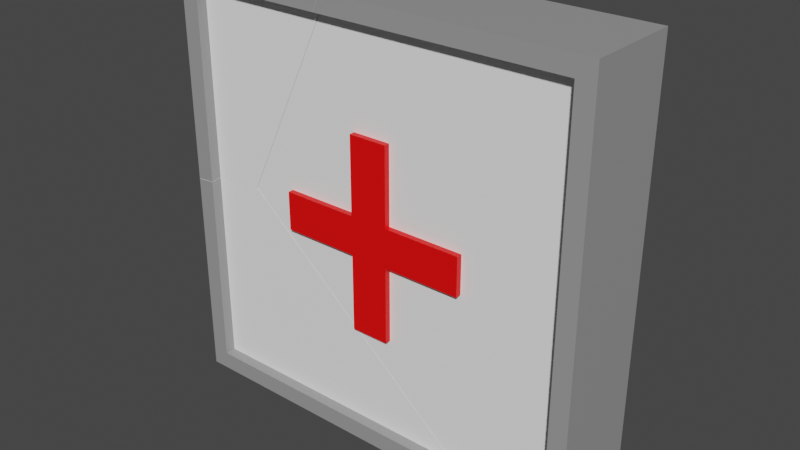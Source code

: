 # Source: Medicine_Cabinet_Broken_1.blend  (saved by Blender 2.82.7; exported with 4.5.12 LTS)
import bpy
from mathutils import Matrix  # noqa: F401  (used for matrix-valued properties, if any)

bpy.ops.wm.read_factory_settings(use_empty=True)
scene = bpy.context.scene
scene.name = 'Scene'

# ---- collections
col_collection = bpy.data.collections.new('Collection'); scene.collection.children.link(col_collection)

# ---- materials (node trees are filled in below, after node groups)
mat_material = bpy.data.materials.new('Material')
mat_material.alpha_threshold = 0.0
mat_material.use_transparent_shadow = False
mat_material.line_color = (0.0, 0.0, 0.0, 1.0)
mat_material_001 = bpy.data.materials.new('Material.001')
mat_material_001.use_transparent_shadow = False
mat_material_002 = bpy.data.materials.new('Material.002')
mat_material_002.use_transparent_shadow = False

# ---- material node trees
mat_material.use_nodes = True; mat_material.node_tree.nodes.clear()
_N = mat_material.node_tree.nodes; _L = mat_material.node_tree.links
n0 = _N.new('ShaderNodeOutputMaterial'); n0.name = 'Material Output'; n0.location = (300, 300)
n1 = _N.new('ShaderNodeBsdfPrincipled'); n1.name = 'Principled BSDF'; n1.location = (10, 300)
n1.distribution = 'GGX'
n1.subsurface_method = 'BURLEY'
n1.inputs[0].default_value = (1.0, 1.0, 1.0, 1.0)
n1.inputs[2].default_value = 0.4
n1.inputs[3].default_value = 1.45
n1.inputs[27].default_value = (0.0, 0.0, 0.0, 1.0)
n1.inputs[28].default_value = 1.0
_L.new(n1.outputs[0], n0.inputs[0])
n0.is_active_output = True
mat_material_001.use_nodes = True; mat_material_001.node_tree.nodes.clear()
_N = mat_material_001.node_tree.nodes; _L = mat_material_001.node_tree.links
n0 = _N.new('ShaderNodeOutputMaterial'); n0.name = 'Material Output'; n0.location = (300, 300)
n1 = _N.new('ShaderNodeBsdfPrincipled'); n1.name = 'Principled BSDF'; n1.location = (10, 300)
n1.distribution = 'GGX'
n1.subsurface_method = 'BURLEY'
n1.inputs[0].default_value = (0.3185, 0.3185, 0.3185, 1.0)
n1.inputs[3].default_value = 1.45
n1.inputs[27].default_value = (0.0, 0.0, 0.0, 1.0)
n1.inputs[28].default_value = 1.0
_L.new(n1.outputs[0], n0.inputs[0])
n0.is_active_output = True
mat_material_002.use_nodes = True; mat_material_002.node_tree.nodes.clear()
_N = mat_material_002.node_tree.nodes; _L = mat_material_002.node_tree.links
n0 = _N.new('ShaderNodeOutputMaterial'); n0.name = 'Material Output'; n0.location = (300, 300)
n1 = _N.new('ShaderNodeBsdfPrincipled'); n1.name = 'Principled BSDF'; n1.location = (10, 300)
n1.distribution = 'GGX'
n1.subsurface_method = 'BURLEY'
n1.inputs[0].default_value = (1.0, 0.0, 0.0, 1.0)
n1.inputs[3].default_value = 1.45
n1.inputs[27].default_value = (0.0, 0.0, 0.0, 1.0)
n1.inputs[28].default_value = 1.0
_L.new(n1.outputs[0], n0.inputs[0])
n0.is_active_output = True

# ---- world
world_world = bpy.data.worlds.new('World'); scene.world = world_world
world_world.use_nodes = True; world_world.node_tree.nodes.clear()
_N = world_world.node_tree.nodes; _L = world_world.node_tree.links
n0 = _N.new('ShaderNodeOutputWorld'); n0.name = 'World Output'; n0.location = (300, 300)
n1 = _N.new('ShaderNodeBackground'); n1.name = 'Background'; n1.location = (10, 300)
n1.inputs[0].default_value = (0.05088, 0.05088, 0.05088, 1.0)
_L.new(n1.outputs[0], n0.inputs[0])
n0.is_active_output = True
world_world.color = (0.05088, 0.05088, 0.05088)
world_world.use_sun_shadow = False
world_world.sun_shadow_jitter_overblur = 0.0

# ---- meshes
me_cube_cell_003 = bpy.data.meshes.new('Cube_cell.003')
me_cube_cell_003.from_pydata([(-1.0, 1.0, -0.2249), (-0.9156, 0.9156, 0.1741), (-1.0, 1.0, 0.2249), (-0.9156, 0.9156, 0.2249), (-0.2477, 0.9156, 0.2249), (-0.2071, 1.0, 0.2249), (-0.6761, 0.08799, -0.2249), (-1.0, 0.0621, -0.2249), (-0.2381, 1.0, -0.2249), (-1.0, 0.0007812, 0.2249), (-0.2512, 0.9156, 0.1741), (-0.9156, 0.01448, 0.1741), (-0.6744, 0.03391, 0.1741), (-0.9156, 0.007585, 0.2249), (-0.2071, 1.0, 0.2249), (-0.2477, 0.9156, 0.2249), (-1.0, 0.0621, -0.2249), (-0.6761, 0.08799, -0.2249), (-0.2381, 1.0, -0.2249), (-1.0, 0.0007812, 0.2249), (-0.9156, 0.007585, 0.2249), (-0.2512, 0.9156, 0.1741), (-0.9156, 0.01448, 0.1741), (-0.6744, 0.03391, 0.1741)], [], [(1, 21, 15, 3), (0, 2, 14, 18), (1, 22, 23, 21), (16, 19, 2, 0), (18, 17, 16, 0), (12, 6, 8, 5, 4, 10), (12, 11, 13, 9, 7, 6), (20, 22, 1, 3), (19, 20, 3, 15, 14, 2)])
me_cube_cell_003.polygons.foreach_set('material_index', [1, 1, 0, 0, 1, 0, 0, 1, 1])
_k = set([(4, 5), (4, 10), (5, 8), (6, 7), (6, 8), (7, 9), (9, 13), (10, 12), (11, 12), (11, 13), (14, 15), (14, 18), (15, 21), (16, 17), (16, 19), (17, 18), (19, 20), (20, 22), (21, 23), (22, 23)])
me_cube_cell_003.attributes.new('sharp_edge', 'BOOLEAN', 'EDGE').data.foreach_set('value', [ (min(e.vertices), max(e.vertices)) in _k for e in me_cube_cell_003.edges])
_uv = me_cube_cell_003.uv_layers.new(name='UVMap')
_uv.uv.foreach_set('vector', [0.6144, 0.9894, 0.6144, 0.9064, 0.6144, 0.906, 0.6144, 0.9894, 0.875, 0.5, 0.875, 0.75, 0.7759, 0.75, 0.7798, 0.5, 0.6144, 0.9894, 0.5018, 0.9894, 0.5042, 0.9593, 0.6144, 0.9064, 0.5078, 0.25, 0.5001, 0.0, 0.625, 0.0, 0.625, 0.25, 0.625, 0.3452, 0.511, 0.2905, 0.5078, 0.25, 0.625, 0.25, 0.1828, 0.0, 0.9087, 0.0, 0.9518, 0.04342, 0.9515, 0.8613, 0.8695, 0.7792, 0.8695, 0.687, 1.0, 0.8172, 0.3588, 0.1758, 0.3583, 0.2675, 0.1338, 0.04296, 0.9085, 0.1345, 1.0, 0.09129, 0.5009, 0.9894, 0.5018, 0.9894, 0.6144, 0.9894, 0.6144, 0.9894, 0.5001, 1.0, 0.5009, 0.9894, 0.6144, 0.9894, 0.6144, 0.906, 0.625, 0.9009, 0.625, 1.0])
me_cube_cell_003.materials.append(mat_material)
me_cube_cell_003.materials.append(mat_material_001)
me_cube_cell_003.materials.append(mat_material_002)
me_cube_cell_003.use_remesh_fix_poles = True
me_cube_cell_003.use_remesh_preserve_attributes = False
me_cube_cell_003.use_mirror_vertex_groups = False
me_cube_cell_003.update()
me_cube_cell_004 = bpy.data.meshes.new('Cube_cell.004')
me_cube_cell_004.from_pydata([(-0.45, -0.09, 0.2006), (0.45, -0.09, 0.2006), (0.45, 0.09, 0.2006), (-0.45, 0.09, 0.2006), (-0.09, 0.45, 0.2006), (-0.09, -0.45, 0.2006), (0.09, -0.45, 0.2006), (0.09, 0.45, 0.2006), (1.0, 1.0, -0.2249), (1.0, -1.0, -0.2249), (0.9156, 0.9156, 0.1741), (0.9156, -0.9156, 0.1741), (1.0, 1.0, 0.2249), (1.0, -1.0, 0.2249), (0.9156, 0.9156, 0.2249), (0.9156, -0.9156, 0.2249), (0.09, 0.45, 0.1741), (-0.09, 0.45, 0.1741), (-0.09, -0.45, 0.1741), (0.09, -0.45, 0.1741), (0.09, 0.09, 0.1741), (0.45, 0.09, 0.1741), (0.09, -0.09, 0.2006), (-0.09, -0.09, 0.2006), (0.09, 0.09, 0.2006), (-0.09, 0.09, 0.2006), (-0.45, 0.09, 0.1741), (-0.45, -0.09, 0.1741), (-0.09, -0.09, 0.1741), (0.45, -0.09, 0.1741), (0.09, -0.09, 0.1741), (-0.09, 0.09, 0.1741), (-0.2456, 0.9156, 0.2249), (-0.2231, 0.9625, 0.2249), (-0.205, 1.0, 0.2249), (-0.63, 0.1809, -0.2249), (-0.6747, 0.08782, -0.2249), (0.5974, -1.0, -0.2249), (-0.2359, 1.0, -0.2249), (-0.2475, 0.9156, 0.1979), (-0.2491, 0.9156, 0.1741), (-0.6728, 0.03326, 0.1741), (-0.269, 0.8743, 0.1741), (0.4291, -0.9156, 0.2249), (0.5278, -1.0, 0.2249), (0.4369, -0.9156, 0.1741), (-0.2456, 0.9156, 0.2249), (-0.2231, 0.9625, 0.2249), (-0.205, 1.0, 0.2249), (-0.63, 0.1809, -0.2249), (-0.6747, 0.08782, -0.2249), (0.5974, -1.0, -0.2249), (-0.2359, 1.0, -0.2249), (-0.2475, 0.9156, 0.1979), (-0.2491, 0.9156, 0.1741), (-0.269, 0.8743, 0.1741), (-0.6728, 0.03326, 0.1741), (0.5278, -1.0, 0.2249), (0.4291, -0.9156, 0.2249), (0.4369, -0.9156, 0.1741)], [], [(1, 22, 30, 29), (5, 23, 28, 18), (9, 13, 57, 37), (8, 12, 13, 9), (10, 11, 15, 14), (11, 59, 58, 15), (48, 47, 46, 14, 15, 58, 57, 13, 12), (18, 19, 6, 5), (24, 7, 4, 25, 3, 0, 23, 5, 6, 22, 1, 2), (16, 17, 4, 7), (20, 16, 7, 24), (29, 21, 2, 1), (26, 27, 0, 3), (30, 22, 6, 19), (23, 0, 27, 28), (25, 31, 26, 3), (17, 31, 25, 4), (20, 24, 2, 21), (19, 11, 10, 21, 29, 30), (56, 59, 11, 19, 18, 28, 27, 26, 31, 17, 16, 20, 21, 10, 40, 55), (36, 51, 44, 43, 45, 41), (37, 50, 49, 52, 8, 9), (41, 42, 35, 36), (53, 32, 33), (52, 48, 12, 8), (33, 34, 38, 35, 42, 54, 53), (46, 39, 40, 10, 14)])
me_cube_cell_004.polygons.foreach_set('material_index', [2, 2, 0, 1, 1, 1, 1, 2, 2, 2, 2, 2, 2, 2, 2, 2, 2, 2, 0, 0, 0, 1, 0, 0, 1, 0, 1])
_k = set([(32, 33), (32, 53), (33, 34), (34, 38), (35, 36), (35, 38), (36, 51), (37, 50), (37, 57), (39, 40), (39, 46), (40, 55), (41, 42), (41, 45), (42, 54), (43, 44), (43, 45), (44, 51), (46, 47), (47, 48), (48, 52), (49, 50), (49, 52), (53, 54), (55, 56), (56, 59), (57, 58), (58, 59)])
me_cube_cell_004.attributes.new('sharp_edge', 'BOOLEAN', 'EDGE').data.foreach_set('value', [ (min(e.vertices), max(e.vertices)) in _k for e in me_cube_cell_004.edges])
_uv = me_cube_cell_004.uv_layers.new(name='UVMap')
_uv.uv.foreach_set('vector', [0.375, 0.0, 0.475, 0.0, 0.475, 0.06839, 0.375, 0.06839, 0.375, 0.0, 0.475, 0.0, 0.475, 0.06839, 0.375, 0.06839, 0.375, 0.5, 0.375, 0.75, 0.316, 0.75, 0.3247, 0.5, 0.625, 0.5, 0.625, 0.75, 0.375, 0.75, 0.375, 0.5, 0.6144, 0.7606, 0.3856, 0.7606, 0.3856, 0.7606, 0.6144, 0.7606, 0.3856, 0.7606, 0.3856, 0.8204, 0.3856, 0.8214, 0.3856, 0.7606, 0.625, 0.9006, 0.6203, 0.9029, 0.6144, 0.9057, 0.6144, 0.7606, 0.3856, 0.7606, 0.3856, 0.8214, 0.375, 0.809, 0.375, 0.75, 0.625, 0.75, 0.375, 0.6816, 0.625, 0.6816, 0.625, 0.75, 0.375, 0.75, 0.275, 0.75, 0.625, 0.75, 0.875, 0.75, 0.275, 0.75, 0.625, 0.75, 0.875, 0.75, 0.475, 0.0, 0.375, 0.75, 0.625, 0.75, 0.475, 0.0, 0.375, 0.75, 0.625, 0.75, 0.625, 0.6816, 0.875, 0.6816, 0.875, 0.75, 0.625, 0.75, 0.275, 0.6816, 0.375, 0.6816, 0.375, 0.75, 0.275, 0.75, 0.375, 0.6816, 0.625, 0.6816, 0.625, 0.75, 0.375, 0.75, 0.625, 0.6816, 0.875, 0.6816, 0.875, 0.75, 0.625, 0.75, 0.475, 0.06839, 0.475, 0.0, 0.625, 0.75, 0.625, 0.6816, 0.475, 0.0, 0.875, 0.75, 0.4888, 0.9313, 0.475, 0.06839, 0.275, 0.75, 0.275, 0.6816, 0.375, 0.6816, 0.375, 0.75, 0.5562, 0.8863, 0.5112, 0.8863, 0.275, 0.75, 0.875, 0.75, 0.275, 0.6816, 0.275, 0.75, 0.625, 0.75, 0.625, 0.6816, 0.4437, 0.8637, 0.3856, 0.7606, 0.6144, 0.7606, 0.5113, 0.8188, 0.4888, 0.8188, 0.4888, 0.8638, 0.5042, 0.9591, 0.3856, 0.8204, 0.3856, 0.7606, 0.4437, 0.8637, 0.4437, 0.8863, 0.4887, 0.8863, 0.4888, 0.9313, 0.5113, 0.9313, 0.5112, 0.8863, 0.5562, 0.8863, 0.5562, 0.8637, 0.5113, 0.8638, 0.5113, 0.8188, 0.6144, 0.7606, 0.6144, 0.9061, 0.6093, 0.9086, 0.9096, 0.0, 0.9565, 0.9097, 0.1385, 0.09178, 0.2174, 0.09167, 0.3097, 0.184, 0.183, 0.0, 0.375, 0.4497, 0.511, 0.2907, 0.5226, 0.2962, 0.625, 0.3455, 0.625, 0.5, 0.375, 0.5, 0.183, 0.183, 1.0, 0.184, 1.0, 0.9097, 0.9096, 0.9096, 1.0, 0.1408, 0.9544, 0.09169, 1.0, 0.09175, 0.7795, 0.5, 0.7756, 0.75, 0.625, 0.75, 0.625, 0.5, 0.09175, 0.09175, 0.0917, 0.05245, 0.9086, 0.05213, 0.9097, 0.9097, 0.184, 0.184, 0.184, 0.1408, 0.1408, 0.1408, 0.6144, 0.9057, 0.6144, 0.9059, 0.6144, 0.9061, 0.6144, 0.7606, 0.6144, 0.7606])
me_cube_cell_004.materials.append(mat_material)
me_cube_cell_004.materials.append(mat_material_001)
me_cube_cell_004.materials.append(mat_material_002)
me_cube_cell_004.use_remesh_fix_poles = True
me_cube_cell_004.use_remesh_preserve_attributes = False
me_cube_cell_004.use_mirror_vertex_groups = False
me_cube_cell_004.update()
me_cube_cell_001 = bpy.data.meshes.new('Cube_cell.001')
me_cube_cell_001.from_pydata([(-1.0, -1.0, -0.2249), (-0.9156, -0.9156, 0.1741), (-1.0, -1.0, 0.2249), (-0.9156, -0.9156, 0.2249), (-1.0, -0.0009397, 0.2249), (0.5939, -1.0, -0.2249), (-0.5635, -0.01072, -0.2249), (-0.6765, 0.0858, -0.2249), (-1.0, 0.06007, -0.2249), (-0.9156, 0.01264, 0.1741), (-0.9156, 0.005744, 0.2249), (-0.6747, 0.03171, 0.1741), (0.5255, -1.0, 0.2249), (0.4622, -0.9459, 0.2249), (0.4267, -0.9156, 0.2249), (0.4344, -0.9156, 0.1741), (0.4289, -0.9156, 0.2103), (0.3464, -0.8404, 0.1741), (-1.0, -0.0009397, 0.2249), (-0.9156, 0.005744, 0.2249), (0.5939, -1.0, -0.2249), (-0.5635, -0.01072, -0.2249), (-0.6765, 0.0858, -0.2249), (-1.0, 0.06007, -0.2249), (-0.9156, 0.01264, 0.1741), (-0.6747, 0.03171, 0.1741), (0.5255, -1.0, 0.2249), (0.4622, -0.9459, 0.2249), (0.4267, -0.9156, 0.2249), (0.4344, -0.9156, 0.1741), (0.4289, -0.9156, 0.2103), (0.3464, -0.8404, 0.1741)], [], [(0, 2, 4, 23), (0, 23, 22, 21, 20), (8, 18, 19, 24, 25, 7), (1, 9, 10, 3), (11, 9, 1, 29, 31), (14, 30, 29, 1, 3), (20, 26, 2, 0), (25, 17, 6, 7), (16, 28, 13), (26, 27, 14, 3, 10, 4, 2), (13, 12, 5, 6, 17, 15, 16)])
me_cube_cell_001.polygons.foreach_set('material_index', [0, 1, 0, 1, 0, 1, 0, 0, 0, 1, 0])
_k = set([(4, 10), (4, 23), (5, 6), (5, 12), (6, 7), (7, 8), (8, 18), (9, 10), (9, 11), (11, 31), (12, 13), (13, 28), (14, 27), (14, 30), (15, 16), (15, 17), (16, 28), (17, 25), (18, 19), (19, 24), (20, 21), (20, 26), (21, 22), (22, 23), (24, 25), (26, 27), (29, 30), (29, 31)])
me_cube_cell_001.attributes.new('sharp_edge', 'BOOLEAN', 'EDGE').data.foreach_set('value', [ (min(e.vertices), max(e.vertices)) in _k for e in me_cube_cell_001.edges])
_uv = me_cube_cell_001.uv_layers.new(name='UVMap')
_uv.uv.foreach_set('vector', [0.375, 0.25, 0.375, 0.0, 0.4999, 0.0, 0.5075, 0.25, 0.375, 0.25, 0.5075, 0.25, 0.5107, 0.2904, 0.4987, 0.3046, 0.375, 0.4492, 0.2242, 0.133, 0.1343, 0.09112, 0.3589, 0.09108, 0.3595, 0.1835, 1.0, 0.1833, 1.0, 0.9096, 0.3856, 0.9894, 0.5016, 0.9894, 0.5007, 0.9894, 0.3856, 0.9894, 0.504, 0.9593, 0.5016, 0.9894, 0.3856, 0.9894, 0.3856, 0.8207, 0.395, 0.8317, 0.3856, 0.8217, 0.3856, 0.8214, 0.3856, 0.8207, 0.3856, 0.9894, 0.3856, 0.9894, 0.3242, 0.5, 0.3157, 0.75, 0.125, 0.75, 0.125, 0.5, 0.1833, 0.1833, 1.0, 0.1831, 1.0, 0.9096, 0.9096, 0.9096, 1.0, 0.1173, 0.9716, 0.09075, 1.0, 0.09074, 0.375, 0.8093, 0.3818, 0.8172, 0.3856, 0.8217, 0.3856, 0.9894, 0.5007, 0.9894, 0.4999, 1.0, 0.375, 1.0, 0.9093, 0.0, 0.9566, 0.04729, 0.956, 0.8644, 0.09041, 0.0, 0.8169, 0.0, 0.8827, 0.06571, 0.8827, 0.0])
me_cube_cell_001.materials.append(mat_material)
me_cube_cell_001.materials.append(mat_material_001)
me_cube_cell_001.materials.append(mat_material_002)
me_cube_cell_001.use_remesh_fix_poles = True
me_cube_cell_001.use_remesh_preserve_attributes = False
me_cube_cell_001.use_mirror_vertex_groups = False
me_cube_cell_001.update()

# ---- objects
ob_cube_cell = bpy.data.objects.new('Cube_cell', me_cube_cell_003)
ob_cube_cell_001 = bpy.data.objects.new('Cube_cell.001', me_cube_cell_004)
ob_cube_cell_002 = bpy.data.objects.new('Cube_cell.002', me_cube_cell_001)

# ---- transforms, parenting, visibility, modifiers, constraints
ob_cube_cell.location = (0.0, 0.0, 0.0)
ob_cube_cell.rotation_euler = (1.571, -0.0, 0.0)
ob_cube_cell.lineart.crease_threshold = 0.0
ob_cube_cell_001.location = (0.0, 0.0, 0.0)
ob_cube_cell_001.rotation_euler = (1.571, -0.0, 0.0)
ob_cube_cell_001.lineart.crease_threshold = 0.0
ob_cube_cell_002.location = (0.0, 0.0, 0.0)
ob_cube_cell_002.rotation_euler = (1.571, -0.0, 0.0)
ob_cube_cell_002.lineart.crease_threshold = 0.0

# ---- collection membership
col_collection.objects.link(ob_cube_cell)
col_collection.objects.link(ob_cube_cell_001)
col_collection.objects.link(ob_cube_cell_002)

# ---- scene / render settings (as saved in the file)
scene.frame_start = 1; scene.frame_end = 250; scene.frame_set(19)
scene.render.engine = 'BLENDER_EEVEE_NEXT'
scene.cycles.use_denoising = False
scene.cycles.samples = 128
scene.cycles.sampling_pattern = 'TABULATED_SOBOL'
scene.cycles.use_adaptive_sampling = False
scene.cycles.use_light_tree = False
scene.view_settings.view_transform = 'Filmic'
bpy.context.view_layer.update()

# ---- added for rendering (the .blend has no active camera and no usable light): camera, sun
cam_auto = bpy.data.cameras.new('AutoCamera')
cam_auto.lens = 50.0
cam_auto.sensor_width = 36.0
cam_auto.clip_end = 1000.0
ob_auto_camera = bpy.data.objects.new('AutoCamera', cam_auto)
scene.collection.objects.link(ob_auto_camera)
ob_auto_camera.location = (2.64981, -3.17977, 2.11985)
ob_auto_camera.rotation_euler = (1.09748, -7.21219e-08, 0.694738)
scene.camera = ob_auto_camera
light_auto_sun = bpy.data.lights.new('AutoSun', 'SUN')
light_auto_sun.energy = 3.0
light_auto_sun.angle = 0.0523599
ob_auto_sun = bpy.data.objects.new('AutoSun', light_auto_sun)
scene.collection.objects.link(ob_auto_sun)
ob_auto_sun.rotation_euler = (0.872665, 0.174533, 0.523599)
bpy.context.view_layer.update()
